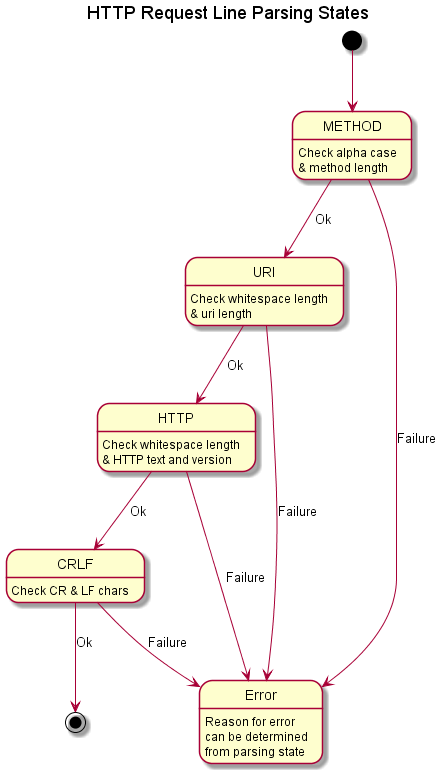

The diagram above was rendered by PlantUML. Its source (embedded in the PNG):
@startuml

'Copyright (c) 2013-2015 Ken Barker

title HTTP Request Line Parsing States

[*] --> METHOD

METHOD : Check alpha case
METHOD : & method length
METHOD --> URI : Ok
METHOD --> Error : Failure

URI : Check whitespace length
URI : & uri length
URI --> HTTP : Ok
URI --> Error : Failure

HTTP : Check whitespace length
HTTP : & HTTP text and version
HTTP --> CRLF : Ok
HTTP --> Error : Failure

CRLF : Check CR & LF chars
CRLF --> [*] : Ok
CRLF --> Error : Failure

Error : Reason for error
Error : can be determined
Error : from parsing state

@enduml